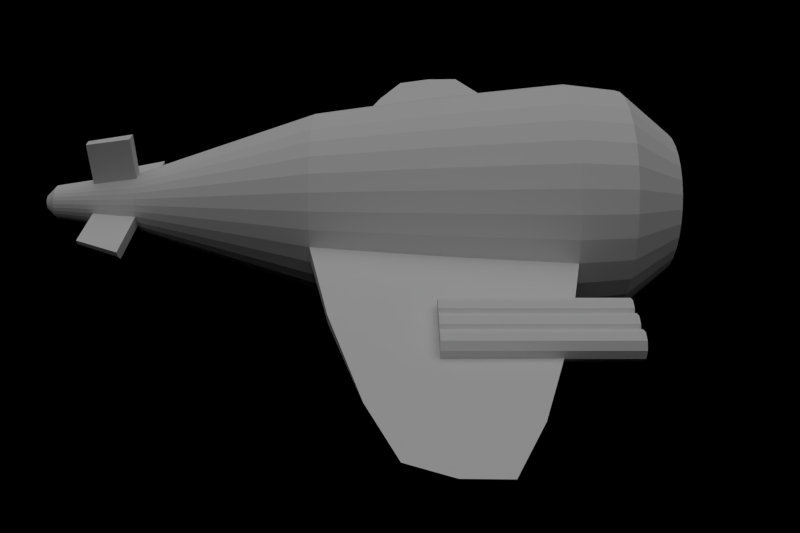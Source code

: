 # Source: omod_ca_w.blend  (saved by Blender 2.66.0; exported with 4.5.12 LTS)
import bpy
from mathutils import Matrix  # noqa: F401  (used for matrix-valued properties, if any)

bpy.ops.wm.read_factory_settings(use_empty=True)
scene = bpy.context.scene
scene.name = 'Scene'

# ---- collections
col_collection_1 = bpy.data.collections.new('Collection 1'); scene.collection.children.link(col_collection_1)

# ---- materials (node trees are filled in below, after node groups)
mat_material = bpy.data.materials.new('Material')
mat_material.alpha_threshold = 0.0
mat_material.use_transparent_shadow = False
mat_material.roughness = 0.5
mat_material.line_color = (0.0, 0.0, 0.0, 1.0)

# ---- material node trees

# ---- world
world_world = bpy.data.worlds.new('World'); scene.world = world_world
world_world.color = (0.0, 0.0, 0.0)
world_world.use_sun_shadow = False
world_world.sun_shadow_jitter_overblur = 0.0
world_world.cycles.sampling_method = 'MANUAL'
world_world.cycles.sample_map_resolution = 256

# ---- cameras
cam_camera_001 = bpy.data.cameras.new('Camera.001')
cam_camera_001.clip_end = 100.0
cam_camera_001.lens = 35.0
cam_camera_001.sensor_width = 32.0
cam_camera_001.sensor_height = 18.0
cam_camera_001.dof.focus_distance = 0.0
cam_camera_001.dof.aperture_fstop = 128.0

# ---- lights
light_hemi = bpy.data.lights.new('Hemi', 'SUN')
light_hemi.transmission_factor = 0.0
light_hemi.angle = 1.571
light_hemi.energy = 1.0
light_hemi.shadow_buffer_clip_start = 0.5
light_hemi.shadow_soft_size = 1.0
light_hemi.shadow_cascade_max_distance = 1000.0
light_hemi.cycles.use_multiple_importance_sampling = False

# ---- meshes
me_circle = bpy.data.meshes.new('Circle')
me_circle.from_pydata([(-2.03, 0.08155, -0.8031), (-2.03, 0.08155, 0.2569), (-1.981, 0.06544, -0.8031), (-1.981, 0.06544, 0.2569), (-1.95, 0.02325, -0.8031), (-1.95, 0.02325, 0.2569), (-1.95, -0.02889, -0.8031), (-1.95, -0.02889, 0.2569), (-1.981, -0.07108, -0.8031), (-1.981, -0.07108, 0.2569), (-2.03, -0.08719, -0.8031), (-2.03, -0.08719, 0.2569), (-2.08, -0.07108, -0.8031), (-2.08, -0.07108, 0.2569), (-2.111, -0.02889, -0.8031), (-2.111, -0.02889, 0.2569), (-2.111, 0.02325, -0.8031), (-2.111, 0.02325, 0.2569), (-2.08, 0.06544, -0.8031), (-2.08, 0.06544, 0.2569), (-2.03, 0.1054, -1.11), (-2.03, 0.1054, 0.2506), (-1.967, 0.08477, -1.11), (-1.967, 0.08477, 0.2506), (-1.928, 0.03064, -1.11), (-1.928, 0.03064, 0.2506), (-1.928, -0.03627, -1.11), (-1.928, -0.03627, 0.2506), (-1.967, -0.09041, -1.11), (-1.967, -0.09041, 0.2506), (-2.03, -0.1111, -1.11), (-2.03, -0.1111, 0.2506), (-2.094, -0.09041, -1.11), (-2.094, -0.09041, 0.2506), (-2.133, -0.03627, -1.11), (-2.133, -0.03627, 0.2506), (-2.133, 0.03064, -1.11), (-2.133, 0.03064, 0.2506), (-2.094, 0.08477, -1.11), (-2.094, 0.08477, 0.2506), (-1.843, 0.08155, -0.8031), (-1.843, 0.08155, 0.2569), (-1.794, 0.06544, -0.8031), (-1.794, 0.06544, 0.2569), (-1.763, 0.02325, -0.8031), (-1.763, 0.02325, 0.2569), (-1.763, -0.02889, -0.8031), (-1.763, -0.02889, 0.2569), (-1.794, -0.07108, -0.8031), (-1.794, -0.07108, 0.2569), (-1.843, -0.08719, -0.8031), (-1.843, -0.08719, 0.2569), (-1.893, -0.07108, -0.8031), (-1.893, -0.07108, 0.2569), (-1.923, -0.02889, -0.8031), (-1.923, -0.02889, 0.2569), (-1.923, 0.02325, -0.8031), (-1.923, 0.02325, 0.2569), (-1.893, 0.06544, -0.8031), (-1.893, 0.06544, 0.2569), (-1.843, 0.1054, -1.11), (-1.843, 0.1054, 0.2506), (-1.78, 0.08477, -1.11), (-1.78, 0.08477, 0.2506), (-1.74, 0.03064, -1.11), (-1.74, 0.03064, 0.2506), (-1.74, -0.03627, -1.11), (-1.74, -0.03627, 0.2506), (-1.78, -0.09041, -1.11), (-1.78, -0.09041, 0.2506), (-1.843, -0.1111, -1.11), (-1.843, -0.1111, 0.2506), (-1.907, -0.09041, -1.11), (-1.907, -0.09041, 0.2506), (-1.946, -0.03627, -1.11), (-1.946, -0.03627, 0.2506), (-1.946, 0.03064, -1.11), (-1.946, 0.03064, 0.2506), (-1.907, 0.08477, -1.11), (-1.907, 0.08477, 0.2506), (-1.656, 0.08155, -0.8031), (-1.656, 0.08155, 0.2569), (-1.606, 0.06544, -0.8031), (-1.606, 0.06544, 0.2569), (-1.576, 0.02325, -0.8031), (-1.576, 0.02325, 0.2569), (-1.576, -0.02889, -0.8031), (-1.576, -0.02889, 0.2569), (-1.606, -0.07108, -0.8031), (-1.606, -0.07108, 0.2569), (-1.656, -0.08719, -0.8031), (-1.656, -0.08719, 0.2569), (-1.706, -0.07108, -0.8031), (-1.706, -0.07108, 0.2569), (-1.736, -0.02889, -0.8031), (-1.736, -0.02889, 0.2569), (-1.736, 0.02325, -0.8031), (-1.736, 0.02325, 0.2569), (-1.706, 0.06544, -0.8031), (-1.706, 0.06544, 0.2569), (-1.656, 0.1054, -1.11), (-1.656, 0.1054, 0.2506), (-1.592, 0.08477, -1.11), (-1.592, 0.08477, 0.2506), (-1.553, 0.03064, -1.11), (-1.553, 0.03064, 0.2506), (-1.553, -0.03627, -1.11), (-1.553, -0.03627, 0.2506), (-1.592, -0.09041, -1.11), (-1.592, -0.09041, 0.2506), (-1.656, -0.1111, -1.11), (-1.656, -0.1111, 0.2506), (-1.72, -0.09041, -1.11), (-1.72, -0.09041, 0.2506), (-1.759, -0.03627, -1.11), (-1.759, -0.03627, 0.2506), (-1.759, 0.03064, -1.11), (-1.759, 0.03064, 0.2506), (-1.72, 0.08477, -1.11), (-1.72, 0.08477, 0.2506), (2.055, 0.08155, -0.8031), (2.055, 0.08155, 0.2569), (2.104, 0.06544, -0.8031), (2.104, 0.06544, 0.2569), (2.135, 0.02325, -0.8031), (2.135, 0.02325, 0.2569), (2.135, -0.02889, -0.8031), (2.135, -0.02889, 0.2569), (2.104, -0.07108, -0.8031), (2.104, -0.07108, 0.2569), (2.055, -0.08719, -0.8031), (2.055, -0.08719, 0.2569), (2.005, -0.07108, -0.8031), (2.005, -0.07108, 0.2569), (1.974, -0.02889, -0.8031), (1.974, -0.02889, 0.2569), (1.974, 0.02325, -0.8031), (1.974, 0.02325, 0.2569), (2.005, 0.06544, -0.8031), (2.005, 0.06544, 0.2569), (2.055, 0.1054, -1.11), (2.055, 0.1054, 0.2506), (2.118, 0.08477, -1.11), (2.118, 0.08477, 0.2506), (2.158, 0.03064, -1.11), (2.158, 0.03064, 0.2506), (2.158, -0.03627, -1.11), (2.158, -0.03627, 0.2506), (2.118, -0.09041, -1.11), (2.118, -0.09041, 0.2506), (2.055, -0.1111, -1.11), (2.055, -0.1111, 0.2506), (1.991, -0.09041, -1.11), (1.991, -0.09041, 0.2506), (1.952, -0.03627, -1.11), (1.952, -0.03627, 0.2506), (1.952, 0.03064, -1.11), (1.952, 0.03064, 0.2506), (1.991, 0.08477, -1.11), (1.991, 0.08477, 0.2506), (1.856, 0.08155, -0.8031), (1.856, 0.08155, 0.2569), (1.905, 0.06544, -0.8031), (1.905, 0.06544, 0.2569), (1.936, 0.02325, -0.8031), (1.936, 0.02325, 0.2569), (1.936, -0.02889, -0.8031), (1.936, -0.02889, 0.2569), (1.905, -0.07108, -0.8031), (1.905, -0.07108, 0.2569), (1.856, -0.08719, -0.8031), (1.856, -0.08719, 0.2569), (1.806, -0.07108, -0.8031), (1.806, -0.07108, 0.2569), (1.775, -0.02889, -0.8031), (1.775, -0.02889, 0.2569), (1.775, 0.02325, -0.8031), (1.775, 0.02325, 0.2569), (1.806, 0.06544, -0.8031), (1.806, 0.06544, 0.2569), (1.856, 0.1054, -1.11), (1.856, 0.1054, 0.2506), (1.919, 0.08477, -1.11), (1.919, 0.08477, 0.2506), (1.959, 0.03064, -1.11), (1.959, 0.03064, 0.2506), (1.959, -0.03627, -1.11), (1.959, -0.03627, 0.2506), (1.919, -0.09041, -1.11), (1.919, -0.09041, 0.2506), (1.856, -0.1111, -1.11), (1.856, -0.1111, 0.2506), (1.792, -0.09041, -1.11), (1.792, -0.09041, 0.2506), (1.753, -0.03627, -1.11), (1.753, -0.03627, 0.2506), (1.753, 0.03064, -1.11), (1.753, 0.03064, 0.2506), (1.792, 0.08477, -1.11), (1.792, 0.08477, 0.2506), (1.657, 0.08155, -0.8031), (1.657, 0.08155, 0.2569), (1.706, 0.06544, -0.8031), (1.706, 0.06544, 0.2569), (1.737, 0.02325, -0.8031), (1.737, 0.02325, 0.2569), (1.737, -0.02889, -0.8031), (1.737, -0.02889, 0.2569), (1.706, -0.07108, -0.8031), (1.706, -0.07108, 0.2569), (1.657, -0.08719, -0.8031), (1.657, -0.08719, 0.2569), (1.607, -0.07108, -0.8031), (1.607, -0.07108, 0.2569), (1.576, -0.02889, -0.8031), (1.576, -0.02889, 0.2569), (1.576, 0.02325, -0.8031), (1.576, 0.02325, 0.2569), (1.607, 0.06544, -0.8031), (1.607, 0.06544, 0.2569), (1.657, 0.1054, -1.11), (1.657, 0.1054, 0.2506), (1.72, 0.08477, -1.11), (1.72, 0.08477, 0.2506), (1.76, 0.03064, -1.11), (1.76, 0.03064, 0.2506), (1.76, -0.03627, -1.11), (1.76, -0.03627, 0.2506), (1.72, -0.09041, -1.11), (1.72, -0.09041, 0.2506), (1.657, -0.1111, -1.11), (1.657, -0.1111, 0.2506), (1.593, -0.09041, -1.11), (1.593, -0.09041, 0.2506), (1.554, -0.03627, -1.11), (1.554, -0.03627, 0.2506), (1.554, 0.03064, -1.11), (1.554, 0.03064, 0.2506), (1.593, 0.08477, -1.11), (1.593, 0.08477, 0.2506), (0.0, 1.0, 0.0), (-0.1951, 0.9808, 0.0), (-0.3827, 0.9239, 0.0), (-0.5556, 0.8315, 0.0), (-0.7071, 0.7071, 0.0), (-0.8315, 0.5556, 0.0), (-0.9239, 0.3827, 0.0), (-0.9808, 0.1951, 0.0), (-1.0, 7.55e-08, 0.0), (-0.9808, -0.1951, 0.0), (-0.9239, -0.3827, 0.0), (-0.8315, -0.5556, 0.0), (-0.7071, -0.7071, 0.0), (-0.5556, -0.8315, 0.0), (-0.3827, -0.9239, 0.0), (-0.1951, -0.9808, 0.0), (3.258e-07, -1.0, 0.0), (0.1951, -0.9808, 0.0), (0.3827, -0.9239, 0.0), (0.5556, -0.8315, 0.0), (0.7071, -0.7071, 0.0), (0.8315, -0.5556, 0.0), (0.9239, -0.3827, 0.0), (0.9808, -0.1951, 0.0), (1.0, 9.656e-07, 0.0), (0.9808, 0.1951, 0.0), (0.9239, 0.3827, 0.0), (0.8315, 0.5556, 0.0), (0.7071, 0.7071, 0.0), (0.5556, 0.8315, 0.0), (0.3827, 0.9239, 0.0), (0.1951, 0.9808, 0.0), (-5.982e-09, 0.9496, 0.4399), (-0.1853, 0.9314, 0.4399), (-0.3634, 0.8773, 0.4399), (-0.5276, 0.7896, 0.4399), (-0.6715, 0.6715, 0.4399), (-0.7896, 0.5276, 0.4399), (-0.8773, 0.3634, 0.4399), (-0.9314, 0.1853, 0.4399), (-0.9496, 5.428e-08, 0.4399), (-0.9314, -0.1853, 0.4399), (-0.8773, -0.3634, 0.4399), (-0.7896, -0.5276, 0.4399), (-0.6715, -0.6715, 0.4399), (-0.5276, -0.7896, 0.4399), (-0.3634, -0.8773, 0.4399), (-0.1853, -0.9314, 0.4399), (3.034e-07, -0.9496, 0.4399), (0.1853, -0.9314, 0.4399), (0.3634, -0.8773, 0.4399), (0.5276, -0.7896, 0.4399), (0.6715, -0.6715, 0.4399), (0.7896, -0.5276, 0.4399), (0.8773, -0.3634, 0.4399), (0.9314, -0.1853, 0.4399), (0.9496, 8.995e-07, 0.4399), (0.9314, 0.1853, 0.4399), (0.8773, 0.3634, 0.4399), (0.7896, 0.5276, 0.4399), (0.6715, 0.6715, 0.4399), (0.5276, 0.7896, 0.4399), (0.3634, 0.8773, 0.4399), (0.1853, 0.9314, 0.4399), (-7.024e-08, 0.5927, 0.8795), (-0.1156, 0.5813, 0.8795), (-0.2268, 0.5476, 0.8795), (-0.3293, 0.4928, 0.8795), (-0.4191, 0.4191, 0.8795), (-0.4928, 0.3293, 0.8795), (-0.5476, 0.2268, 0.8795), (-0.5813, 0.1156, 0.8795), (-0.5927, 9.297e-08, 0.8795), (-0.5813, -0.1156, 0.8795), (-0.5476, -0.2268, 0.8795), (-0.4928, -0.3293, 0.8795), (-0.4191, -0.4191, 0.8795), (-0.3293, -0.4928, 0.8795), (-0.2268, -0.5476, 0.8795), (-0.1156, -0.5813, 0.8795), (1.229e-07, -0.5927, 0.8795), (0.1156, -0.5813, 0.8795), (0.2268, -0.5476, 0.8795), (0.3293, -0.4928, 0.8795), (0.4191, -0.4191, 0.8795), (0.4928, -0.3293, 0.8795), (0.5476, -0.2268, 0.8795), (0.5813, -0.1156, 0.8795), (0.5927, 6.205e-07, 0.8795), (0.5813, 0.1156, 0.8795), (0.5476, 0.2268, 0.8795), (0.4928, 0.3293, 0.8795), (0.4191, 0.4191, 0.8795), (0.3293, 0.4928, 0.8795), (0.2268, 0.5476, 0.8795), (0.1156, 0.5813, 0.8795), (-1.295e-07, 0.1634, 0.9824), (-0.03188, 0.1603, 0.9824), (-0.06253, 0.151, 0.9824), (-0.09079, 0.1359, 0.9824), (-0.1155, 0.1155, 0.9824), (-0.1359, 0.09079, 0.9824), (-0.151, 0.06253, 0.9824), (-0.1603, 0.03188, 0.9824), (-0.1634, 1.698e-07, 0.9824), (-0.1603, -0.03188, 0.9824), (-0.151, -0.06253, 0.9824), (-0.1359, -0.09079, 0.9824), (-0.1155, -0.1155, 0.9824), (-0.09079, -0.1359, 0.9824), (-0.06253, -0.151, 0.9824), (-0.03188, -0.1603, 0.9824), (-7.624e-08, -0.1634, 0.9824), (0.03188, -0.1603, 0.9824), (0.06253, -0.151, 0.9824), (0.09079, -0.1359, 0.9824), (0.1155, -0.1155, 0.9824), (0.1359, -0.09079, 0.9824), (0.151, -0.06253, 0.9824), (0.1603, -0.03188, 0.9824), (0.1634, 3.152e-07, 0.9824), (0.1603, 0.03188, 0.9824), (0.151, 0.06253, 0.9824), (0.1359, 0.09079, 0.9824), (0.1155, 0.1155, 0.9824), (0.09079, 0.1359, 0.9824), (0.06253, 0.151, 0.9824), (0.03188, 0.1603, 0.9824), (-2.919e-08, 0.7542, -2.092), (-0.1471, 0.7397, -2.092), (-0.2886, 0.6968, -2.092), (-0.419, 0.6271, -2.092), (-0.5333, 0.5333, -2.092), (-0.6271, 0.419, -2.092), (-0.6968, 0.2886, -2.092), (-0.7397, 0.1471, -2.092), (-0.7542, 2.978e-07, -2.092), (-0.7397, -0.1471, -2.092), (-0.6968, -0.2886, -2.092), (-0.6271, -0.419, -2.092), (-0.5333, -0.5333, -2.092), (-0.419, -0.6271, -2.092), (-0.2886, -0.6968, -2.092), (-0.1471, -0.7397, -2.092), (2.166e-07, -0.7542, -2.092), (0.1471, -0.7397, -2.092), (0.2886, -0.6968, -2.092), (0.419, -0.6271, -2.092), (0.5333, -0.5333, -2.092), (0.6271, -0.419, -2.092), (0.6968, -0.2886, -2.092), (0.7397, -0.1471, -2.092), (0.7542, 9.691e-07, -2.092), (0.7397, 0.1471, -2.092), (0.6968, 0.2886, -2.092), (0.6271, 0.419, -2.092), (0.5333, 0.5333, -2.092), (0.419, 0.6271, -2.092), (0.2886, 0.6968, -2.092), (0.1471, 0.7397, -2.092), (-5.628e-08, 0.2575, -3.596), (-0.05023, 0.2525, -3.596), (-0.09852, 0.2379, -3.596), (-0.143, 0.2141, -3.596), (-0.1821, 0.1821, -3.596), (-0.2141, 0.143, -3.596), (-0.2379, 0.09853, -3.596), (-0.2525, 0.05023, -3.596), (-0.2575, 5.44e-07, -3.596), (-0.2525, -0.05023, -3.596), (-0.2379, -0.09852, -3.596), (-0.2141, -0.143, -3.596), (-0.1821, -0.182, -3.596), (-0.143, -0.2141, -3.596), (-0.09852, -0.2379, -3.596), (-0.05023, -0.2525, -3.596), (2.761e-08, -0.2575, -3.596), (0.05023, -0.2525, -3.596), (0.09852, -0.2379, -3.596), (0.143, -0.2141, -3.596), (0.1821, -0.182, -3.596), (0.2141, -0.143, -3.596), (0.2379, -0.09852, -3.596), (0.2525, -0.05023, -3.596), (0.2575, 7.732e-07, -3.596), (0.2525, 0.05023, -3.596), (0.2379, 0.09853, -3.596), (0.2141, 0.143, -3.596), (0.182, 0.1821, -3.596), (0.143, 0.2141, -3.596), (0.09852, 0.2379, -3.596), (0.05023, 0.2525, -3.596), (-6.125e-08, 0.148, -4.314), (-0.02888, 0.1452, -4.314), (-0.05665, 0.1368, -4.314), (-0.08225, 0.1231, -4.314), (-0.1047, 0.1047, -4.314), (-0.1231, 0.08225, -4.314), (-0.1368, 0.05665, -4.314), (-0.1452, 0.02888, -4.314), (-0.148, 6.29e-07, -4.314), (-0.1452, -0.02888, -4.314), (-0.1368, -0.05665, -4.314), (-0.1231, -0.08225, -4.314), (-0.1047, -0.1047, -4.314), (-0.08225, -0.1231, -4.314), (-0.05665, -0.1368, -4.314), (-0.02888, -0.1452, -4.314), (-1.301e-08, -0.148, -4.314), (0.02888, -0.1452, -4.314), (0.05665, -0.1368, -4.314), (0.08225, -0.1231, -4.314), (0.1047, -0.1047, -4.314), (0.1231, -0.08225, -4.314), (0.1368, -0.05665, -4.314), (0.1452, -0.02888, -4.314), (0.148, 7.608e-07, -4.314), (0.1452, 0.02888, -4.314), (0.1368, 0.05665, -4.314), (0.1231, 0.08225, -4.314), (0.1047, 0.1047, -4.314), (0.08225, 0.1231, -4.314), (0.05665, 0.1368, -4.314), (0.02888, 0.1452, -4.314), (-6.522e-08, 0.06647, -4.4), (-0.01297, 0.06519, -4.4), (-0.02544, 0.06141, -4.4), (-0.03693, 0.05527, -4.4), (-0.047, 0.047, -4.4), (-0.05527, 0.03693, -4.4), (-0.06141, 0.02544, -4.4), (-0.06519, 0.01297, -4.4), (-0.06647, 6.597e-07, -4.4), (-0.06519, -0.01297, -4.4), (-0.06141, -0.02544, -4.4), (-0.05527, -0.03693, -4.4), (-0.047, -0.047, -4.4), (-0.03693, -0.05527, -4.4), (-0.02544, -0.06141, -4.4), (-0.01297, -0.06519, -4.4), (-4.356e-08, -0.06647, -4.4), (0.01297, -0.06519, -4.4), (0.02544, -0.06141, -4.4), (0.03693, -0.05527, -4.4), (0.047, -0.047, -4.4), (0.05527, -0.03693, -4.4), (0.06141, -0.02544, -4.4), (0.06519, -0.01297, -4.4), (0.06647, 7.189e-07, -4.4), (0.06519, 0.01297, -4.4), (0.06141, 0.02544, -4.4), (0.05527, 0.03693, -4.4), (0.047, 0.047, -4.4), (0.03693, 0.05527, -4.4), (0.02544, 0.06141, -4.4), (0.01297, 0.06519, -4.4), (0.03909, -0.1965, -3.97), (0.07668, -0.1851, -3.97), (-0.1417, -0.1417, -3.97), (-0.1113, -0.1666, -3.97), (-0.1965, 0.03909, -3.97), (-0.2004, 5.884e-07, -3.97), (-0.07668, 0.1851, -3.97), (-0.1113, 0.1666, -3.97), (0.1417, 0.1417, -3.97), (0.1113, 0.1666, -3.97), (0.1965, -0.03909, -3.97), (0.2004, 7.667e-07, -3.97), (0.1113, -0.1666, -3.97), (-0.07668, -0.1851, -3.97), (-0.1965, -0.03909, -3.97), (-0.1417, 0.1417, -3.97), (0.07667, 0.1851, -3.97), (0.1965, 0.03909, -3.97), (0.1417, -0.1417, -3.97), (-0.03909, -0.1965, -3.97), (-0.1851, -0.07667, -3.97), (-0.1666, 0.1113, -3.97), (0.03909, 0.1965, -3.97), (0.1851, 0.07668, -3.97), (0.1666, -0.1113, -3.97), (6.413e-09, -0.2004, -3.97), (-0.1666, -0.1113, -3.97), (-0.1851, 0.07668, -3.97), (-5.887e-08, 0.2004, -3.97), (-0.03909, 0.1965, -3.97), (0.1666, 0.1113, -3.97), (0.1851, -0.07667, -3.97), (0.5998, -0.07667, -3.97), (-0.5998, -0.07667, -3.97), (-0.8182, -0.05023, -3.596), (-0.8342, 5.439e-07, -3.596), (-0.03909, 0.5562, -3.97), (-5.887e-08, 0.56, -3.97), (0.03909, 0.5562, -3.97), (0.05023, 0.6122, -3.596), (-0.05023, 0.6122, -3.596), (-5.628e-08, 0.6171, -3.596), (-0.6367, -0.03909, -3.97), (0.6492, 7.674e-07, -3.97), (0.6367, -0.03909, -3.97), (-0.6492, 5.886e-07, -3.97), (0.8342, 7.749e-07, -3.596), (0.8182, -0.05023, -3.596), (0.7707, -0.09852, -3.596), (-0.7707, -0.09852, -3.596), (-3.194, -0.05387, -0.7217), (-3.133, -0.1261, -0.7217), (3.133, -0.1261, -0.7217), (3.194, -0.05387, -0.7217), (-3.063, -0.05387, -1.37), (-3.004, -0.1084, -1.37), (3.004, -0.1084, -1.37), (3.063, -0.05387, -1.37), (2.688, -0.1321, -0.5004), (2.748, -0.04923, -0.5004), (2.57, -0.04923, -1.591), (2.514, -0.1117, -1.591), (-2.501, -0.1093, -1.604), (-2.669, -0.1277, -0.4877), (-2.548, -0.05262, -1.604), (-2.72, -0.05262, -0.4877), (1.879, -0.02207, -0.217), (1.659, -0.02207, -1.875), (1.621, -0.1312, -1.875), (1.838, -0.1668, -0.217), (-1.829, -0.1653, -0.2026), (-1.647, -0.02326, -1.889), (-1.614, -0.1304, -1.889), (-1.866, -0.02326, -0.2026), (-0.826, 0.3426, -1.046), (-0.8769, 0.1749, -1.046), (-0.1744, 0.8773, -1.046), (-0.3421, 0.8264, -1.046), (0.7433, 0.4971, -1.046), (0.6321, 0.6326, -1.046), (0.8259, -0.3417, -1.046), (0.8768, -0.174, -1.046), (0.1744, -0.8764, -1.046), (0.3421, -0.8255, -1.046), (-0.6322, -0.6317, -1.046), (-0.4967, -0.7429, -1.046), (-0.894, 0.0004502, -1.046), (-0.4967, 0.7438, -1.046), (0.4967, 0.7438, -1.046), (0.894, 0.000451, -1.046), (0.4967, -0.7429, -1.046), (-0.3421, -0.8255, -1.046), (-0.8769, -0.174, -1.046), (-0.6322, 0.6326, -1.046), (0.3421, 0.8264, -1.046), (0.8768, 0.1749, -1.046), (0.6321, -0.6317, -1.046), (-0.1744, -0.8764, -1.046), (-0.826, -0.3417, -1.046), (-0.7434, 0.4971, -1.046), (0.1744, 0.8773, -1.046), (0.8259, 0.3426, -1.046), (0.7433, -0.4962, -1.046), (-2.686e-05, -0.8936, -1.046), (-0.7434, -0.4962, -1.046), (-2.715e-05, 0.8945, -1.046), (3.128, -0.1191, -1.046), (-3.189, -0.05446, -1.046), (3.189, -0.05446, -1.046), (-3.128, -0.1191, -1.046), (2.711, -0.04972, -1.046), (2.651, -0.1238, -1.046), (-1.79, -0.02326, -1.046), (-1.755, -0.1503, -1.046), (-2.635, -0.1203, -1.046), (-2.685, -0.05318, -1.046), (1.803, -0.02205, -1.046), (1.763, -0.1515, -1.046)], [], [(0, 2, 3, 1), (2, 4, 5, 3), (4, 6, 7, 5), (6, 8, 9, 7), (8, 10, 11, 9), (10, 12, 13, 11), (12, 14, 15, 13), (14, 16, 17, 15), (18, 0, 1, 19), (16, 18, 19, 17), (0, 18, 16, 14, 12, 10, 8, 6, 4, 2), (20, 21, 23, 22), (22, 23, 25, 24), (24, 25, 27, 26), (26, 27, 29, 28), (28, 29, 31, 30), (30, 31, 33, 32), (32, 33, 35, 34), (34, 35, 37, 36), (38, 39, 21, 20), (36, 37, 39, 38), (20, 22, 24, 26, 28, 30, 32, 34, 36, 38), (21, 39, 19, 1), (37, 35, 15, 17), (33, 31, 11, 13), (29, 27, 7, 9), (25, 23, 3, 5), (23, 21, 1, 3), (39, 37, 17, 19), (35, 33, 13, 15), (31, 29, 9, 11), (27, 25, 5, 7), (40, 42, 43, 41), (42, 44, 45, 43), (44, 46, 47, 45), (46, 48, 49, 47), (48, 50, 51, 49), (50, 52, 53, 51), (52, 54, 55, 53), (54, 56, 57, 55), (58, 40, 41, 59), (56, 58, 59, 57), (40, 58, 56, 54, 52, 50, 48, 46, 44, 42), (60, 61, 63, 62), (62, 63, 65, 64), (64, 65, 67, 66), (66, 67, 69, 68), (68, 69, 71, 70), (70, 71, 73, 72), (72, 73, 75, 74), (74, 75, 77, 76), (78, 79, 61, 60), (76, 77, 79, 78), (60, 62, 64, 66, 68, 70, 72, 74, 76, 78), (61, 79, 59, 41), (77, 75, 55, 57), (73, 71, 51, 53), (69, 67, 47, 49), (65, 63, 43, 45), (63, 61, 41, 43), (79, 77, 57, 59), (75, 73, 53, 55), (71, 69, 49, 51), (67, 65, 45, 47), (80, 82, 83, 81), (82, 84, 85, 83), (84, 86, 87, 85), (86, 88, 89, 87), (88, 90, 91, 89), (90, 92, 93, 91), (92, 94, 95, 93), (94, 96, 97, 95), (98, 80, 81, 99), (96, 98, 99, 97), (80, 98, 96, 94, 92, 90, 88, 86, 84, 82), (100, 101, 103, 102), (102, 103, 105, 104), (104, 105, 107, 106), (106, 107, 109, 108), (108, 109, 111, 110), (110, 111, 113, 112), (112, 113, 115, 114), (114, 115, 117, 116), (118, 119, 101, 100), (116, 117, 119, 118), (100, 102, 104, 106, 108, 110, 112, 114, 116, 118), (101, 119, 99, 81), (117, 115, 95, 97), (113, 111, 91, 93), (109, 107, 87, 89), (105, 103, 83, 85), (103, 101, 81, 83), (119, 117, 97, 99), (115, 113, 93, 95), (111, 109, 89, 91), (107, 105, 85, 87), (120, 122, 123, 121), (122, 124, 125, 123), (124, 126, 127, 125), (126, 128, 129, 127), (128, 130, 131, 129), (130, 132, 133, 131), (132, 134, 135, 133), (134, 136, 137, 135), (138, 120, 121, 139), (136, 138, 139, 137), (120, 138, 136, 134, 132, 130, 128, 126, 124, 122), (140, 141, 143, 142), (142, 143, 145, 144), (144, 145, 147, 146), (146, 147, 149, 148), (148, 149, 151, 150), (150, 151, 153, 152), (152, 153, 155, 154), (154, 155, 157, 156), (158, 159, 141, 140), (156, 157, 159, 158), (140, 142, 144, 146, 148, 150, 152, 154, 156, 158), (141, 159, 139, 121), (157, 155, 135, 137), (153, 151, 131, 133), (149, 147, 127, 129), (145, 143, 123, 125), (143, 141, 121, 123), (159, 157, 137, 139), (155, 153, 133, 135), (151, 149, 129, 131), (147, 145, 125, 127), (160, 162, 163, 161), (162, 164, 165, 163), (164, 166, 167, 165), (166, 168, 169, 167), (168, 170, 171, 169), (170, 172, 173, 171), (172, 174, 175, 173), (174, 176, 177, 175), (178, 160, 161, 179), (176, 178, 179, 177), (160, 178, 176, 174, 172, 170, 168, 166, 164, 162), (180, 181, 183, 182), (182, 183, 185, 184), (184, 185, 187, 186), (186, 187, 189, 188), (188, 189, 191, 190), (190, 191, 193, 192), (192, 193, 195, 194), (194, 195, 197, 196), (198, 199, 181, 180), (196, 197, 199, 198), (180, 182, 184, 186, 188, 190, 192, 194, 196, 198), (181, 199, 179, 161), (197, 195, 175, 177), (193, 191, 171, 173), (189, 187, 167, 169), (185, 183, 163, 165), (183, 181, 161, 163), (199, 197, 177, 179), (195, 193, 173, 175), (191, 189, 169, 171), (187, 185, 165, 167), (200, 202, 203, 201), (202, 204, 205, 203), (204, 206, 207, 205), (206, 208, 209, 207), (208, 210, 211, 209), (210, 212, 213, 211), (212, 214, 215, 213), (214, 216, 217, 215), (218, 200, 201, 219), (216, 218, 219, 217), (200, 218, 216, 214, 212, 210, 208, 206, 204, 202), (220, 221, 223, 222), (222, 223, 225, 224), (224, 225, 227, 226), (226, 227, 229, 228), (228, 229, 231, 230), (230, 231, 233, 232), (232, 233, 235, 234), (234, 235, 237, 236), (238, 239, 221, 220), (236, 237, 239, 238), (220, 222, 224, 226, 228, 230, 232, 234, 236, 238), (221, 239, 219, 201), (237, 235, 215, 217), (233, 231, 211, 213), (229, 227, 207, 209), (225, 223, 203, 205), (223, 221, 201, 203), (239, 237, 217, 219), (235, 233, 213, 215), (231, 229, 209, 211), (227, 225, 205, 207), (303, 302, 270, 271), (298, 297, 265, 266), (293, 292, 260, 261), (288, 287, 255, 256), (283, 282, 250, 251), (278, 277, 245, 246), (273, 272, 240, 241), (303, 271, 240, 272), (299, 298, 266, 267), (294, 293, 261, 262), (289, 288, 256, 257), (284, 283, 251, 252), (279, 278, 246, 247), (274, 273, 241, 242), (300, 299, 267, 268), (295, 294, 262, 263), (290, 289, 257, 258), (285, 284, 252, 253), (280, 279, 247, 248), (275, 274, 242, 243), (301, 300, 268, 269), (296, 295, 263, 264), (291, 290, 258, 259), (286, 285, 253, 254), (281, 280, 248, 249), (276, 275, 243, 244), (302, 301, 269, 270), (297, 296, 264, 265), (292, 291, 259, 260), (287, 286, 254, 255), (282, 281, 249, 250), (277, 276, 244, 245), (334, 333, 301, 302), (329, 328, 296, 297), (324, 323, 291, 292), (319, 318, 286, 287), (314, 313, 281, 282), (309, 308, 276, 277), (335, 334, 302, 303), (330, 329, 297, 298), (325, 324, 292, 293), (320, 319, 287, 288), (315, 314, 282, 283), (310, 309, 277, 278), (305, 304, 272, 273), (335, 303, 272, 304), (331, 330, 298, 299), (326, 325, 293, 294), (321, 320, 288, 289), (316, 315, 283, 284), (311, 310, 278, 279), (306, 305, 273, 274), (332, 331, 299, 300), (327, 326, 294, 295), (322, 321, 289, 290), (317, 316, 284, 285), (312, 311, 279, 280), (307, 306, 274, 275), (333, 332, 300, 301), (328, 327, 295, 296), (323, 322, 290, 291), (318, 317, 285, 286), (313, 312, 280, 281), (308, 307, 275, 276), (355, 354, 322, 323), (350, 349, 317, 318), (345, 344, 312, 313), (340, 339, 307, 308), (366, 365, 333, 334), (361, 360, 328, 329), (356, 355, 323, 324), (351, 350, 318, 319), (346, 345, 313, 314), (341, 340, 308, 309), (367, 366, 334, 335), (362, 361, 329, 330), (357, 356, 324, 325), (352, 351, 319, 320), (347, 346, 314, 315), (342, 341, 309, 310), (337, 336, 304, 305), (367, 335, 304, 336), (363, 362, 330, 331), (358, 357, 325, 326), (353, 352, 320, 321), (348, 347, 315, 316), (343, 342, 310, 311), (338, 337, 305, 306), (364, 363, 331, 332), (359, 358, 326, 327), (354, 353, 321, 322), (349, 348, 316, 317), (344, 343, 311, 312), (339, 338, 306, 307), (365, 364, 332, 333), (360, 359, 327, 328), (337, 338, 339, 340, 341, 342, 343, 344, 345, 346, 347, 348, 349, 350, 351, 352, 353, 354, 355, 356, 357, 358, 359, 360, 361, 362, 363, 364, 365, 366, 367, 336), (571, 570, 374, 375), (573, 572, 369, 370), (575, 574, 395, 396), (577, 576, 390, 391), (579, 578, 385, 386), (581, 580, 380, 381), (582, 571, 375, 376), (583, 573, 370, 371), (584, 575, 396, 397), (555, 554, 548, 549), (586, 579, 386, 387), (587, 581, 381, 382), (608, 569, 248, 582), (589, 583, 371, 372), (590, 584, 397, 398), (591, 585, 392, 393), (592, 586, 387, 388), (593, 587, 382, 383), (594, 588, 377, 378), (595, 589, 372, 373), (596, 590, 398, 399), (597, 591, 393, 394), (598, 592, 388, 389), (599, 593, 383, 384), (600, 594, 378, 379), (570, 595, 373, 374), (572, 601, 368, 369), (596, 399, 368, 601), (574, 597, 394, 395), (576, 598, 389, 390), (578, 599, 384, 385), (580, 600, 379, 380), (383, 382, 414, 415), (378, 377, 409, 410), (373, 372, 404, 405), (399, 398, 430, 431), (394, 393, 425, 426), (389, 388, 420, 421), (384, 383, 415, 416), (379, 378, 410, 411), (374, 373, 405, 406), (369, 368, 400, 401), (399, 431, 400, 368), (395, 394, 426, 427), (390, 389, 421, 422), (385, 384, 416, 417), (380, 379, 411, 412), (375, 374, 406, 407), (370, 369, 401, 402), (396, 395, 427, 428), (391, 390, 422, 423), (386, 385, 417, 418), (381, 380, 412, 413), (376, 375, 407, 408), (371, 370, 402, 403), (397, 396, 428, 429), (392, 391, 423, 424), (387, 386, 418, 419), (382, 381, 413, 414), (377, 376, 408, 409), (372, 371, 403, 404), (398, 397, 429, 430), (393, 392, 424, 425), (388, 387, 419, 420), (497, 496, 449, 450), (499, 498, 444, 445), (501, 500, 439, 440), (503, 502, 434, 435), (505, 504, 460, 461), (507, 506, 455, 456), (508, 497, 450, 451), (509, 499, 445, 446), (510, 501, 440, 441), (511, 503, 435, 436), (512, 505, 461, 462), (513, 507, 456, 457), (514, 508, 451, 452), (515, 509, 446, 447), (516, 510, 441, 442), (517, 511, 436, 437), (518, 512, 462, 463), (519, 513, 457, 458), (520, 514, 452, 453), (521, 515, 447, 448), (522, 516, 442, 443), (523, 517, 437, 438), (525, 524, 432, 433), (518, 463, 432, 524), (526, 519, 458, 459), (527, 520, 453, 454), (496, 521, 448, 449), (498, 522, 443, 444), (500, 523, 438, 439), (502, 525, 433, 434), (504, 526, 459, 460), (506, 527, 454, 455), (453, 452, 484, 485), (448, 447, 479, 480), (443, 442, 474, 475), (438, 437, 469, 470), (433, 432, 464, 465), (463, 495, 464, 432), (459, 458, 490, 491), (454, 453, 485, 486), (449, 448, 480, 481), (444, 443, 475, 476), (439, 438, 470, 471), (434, 433, 465, 466), (460, 459, 491, 492), (455, 454, 486, 487), (450, 449, 481, 482), (445, 444, 476, 477), (440, 439, 471, 472), (435, 434, 466, 467), (461, 460, 492, 493), (456, 455, 487, 488), (451, 450, 482, 483), (446, 445, 477, 478), (441, 440, 472, 473), (436, 435, 467, 468), (462, 461, 493, 494), (457, 456, 488, 489), (452, 451, 483, 484), (447, 446, 478, 479), (442, 441, 473, 474), (437, 436, 468, 469), (463, 462, 494, 495), (458, 457, 489, 490), (466, 465, 464, 495, 494, 493, 492, 491, 490, 489, 488, 487, 486, 485, 484, 483, 482, 481, 480, 479, 478, 477, 476, 475, 474, 473, 472, 471, 470, 469, 468, 467), (418, 417, 496, 497), (413, 412, 498, 499), (408, 407, 500, 501), (403, 402, 502, 503), (429, 428, 504, 505), (510, 516, 529, 538), (419, 418, 497, 508), (414, 413, 499, 509), (423, 422, 544, 543), (404, 403, 503, 511), (430, 429, 505, 512), (425, 424, 507, 513), (420, 419, 508, 514), (415, 414, 509, 515), (410, 409, 530, 545), (405, 404, 511, 517), (431, 430, 512, 518), (426, 425, 513, 519), (421, 420, 514, 520), (416, 415, 515, 521), (411, 410, 516, 522), (406, 405, 517, 523), (401, 400, 537, 536), (431, 535, 537, 400), (427, 426, 519, 526), (422, 421, 520, 527), (417, 416, 521, 496), (412, 411, 522, 498), (407, 406, 523, 500), (402, 401, 525, 502), (428, 427, 526, 504), (541, 531, 408, 501), (545, 530, 538, 529), (543, 544, 528, 540), (524, 533, 534, 518), (409, 408, 531, 530), (524, 525, 532, 533), (506, 507, 539, 540), (501, 510, 538, 541), (535, 534, 533, 537), (536, 537, 533, 532), (528, 544, 422, 527), (530, 531, 541, 538), (507, 424, 542, 539), (542, 543, 540, 539), (527, 506, 540, 528), (518, 534, 535, 431), (525, 401, 536, 532), (424, 423, 543, 542), (516, 410, 545, 529), (604, 602, 552, 553), (605, 603, 550, 551), (606, 555, 549, 604), (563, 564, 391, 392), (610, 559, 547, 605), (559, 561, 546, 547), (613, 565, 263, 577), (568, 567, 376, 377), (562, 565, 554, 555), (612, 562, 555, 606), (553, 552, 557, 556), (602, 548, 554, 607), (249, 248, 569, 566), (566, 569, 561, 559), (609, 566, 559, 610), (264, 263, 565, 562), (603, 546, 561, 611), (585, 264, 562, 612), (551, 550, 560, 558), (558, 560, 567, 568), (556, 557, 564, 563), (607, 554, 565, 613), (588, 249, 566, 609), (611, 561, 569, 608), (247, 246, 570, 571), (242, 241, 572, 573), (268, 267, 574, 575), (263, 262, 576, 577), (258, 257, 578, 579), (253, 252, 580, 581), (248, 247, 571, 582), (243, 242, 573, 583), (269, 268, 575, 584), (259, 258, 579, 586), (254, 253, 581, 587), (567, 608, 582, 376), (244, 243, 583, 589), (270, 269, 584, 590), (265, 264, 585, 591), (260, 259, 586, 592), (255, 254, 587, 593), (250, 249, 588, 594), (245, 244, 589, 595), (271, 270, 590, 596), (266, 265, 591, 597), (261, 260, 592, 598), (256, 255, 593, 599), (251, 250, 594, 600), (246, 245, 595, 570), (241, 240, 601, 572), (271, 596, 601, 240), (267, 266, 597, 574), (262, 261, 598, 576), (257, 256, 599, 578), (252, 251, 600, 580), (549, 548, 602, 604), (547, 546, 603, 605), (556, 606, 604, 553), (558, 610, 605, 551), (564, 613, 577, 391), (563, 612, 606, 556), (552, 602, 607, 557), (568, 609, 610, 558), (550, 603, 611, 560), (392, 585, 612, 563), (557, 607, 613, 564), (377, 588, 609, 568), (560, 611, 608, 567)])
me_circle.materials.append(mat_material)
me_circle.use_remesh_preserve_volume = False
me_circle.use_remesh_preserve_attributes = False
me_circle.use_mirror_vertex_groups = False
me_circle.update()

# ---- objects
ob_hemi = bpy.data.objects.new('Hemi', light_hemi)
ob_camera = bpy.data.objects.new('Camera', cam_camera_001)
ob_circle = bpy.data.objects.new('Circle', me_circle)

# ---- transforms, parenting, visibility, modifiers, constraints
ob_hemi.location = (0.0, 0.0, 11.71)
ob_hemi.lineart.crease_threshold = 0.0
ob_camera.location = (-6.7, 1.377, 3.546)
ob_camera.rotation_euler = (1.011, -4.066e-09, 4.712)
ob_camera.lineart.crease_threshold = 0.0
ob_circle.location = (0.0, 0.0, 0.0)
ob_circle.rotation_euler = (1.571, -0.0, 0.0)
ob_circle.lineart.crease_threshold = 0.0

# ---- collection membership
col_collection_1.objects.link(ob_hemi)
col_collection_1.objects.link(ob_camera)
col_collection_1.objects.link(ob_circle)

# ---- scene / render settings (as saved in the file)
scene.camera = ob_camera
scene.frame_start = 1; scene.frame_end = 250; scene.frame_set(0)
scene.render.engine = 'BLENDER_EEVEE_NEXT'
scene.render.image_settings.color_mode = 'RGB'
scene.render.image_settings.compression = 90
scene.render.resolution_x = 600
scene.render.resolution_y = 400
scene.render.resolution_percentage = 35
scene.render.dither_intensity = 0.0
scene.render.film_transparent = True
scene.render.bake_margin = 2
scene.render.bake_bias = 0.0
scene.cycles.use_denoising = False
scene.cycles.samples = 10
scene.cycles.sampling_pattern = 'TABULATED_SOBOL'
scene.cycles.light_sampling_threshold = 0.0
scene.cycles.use_adaptive_sampling = False
scene.cycles.use_light_tree = False
scene.cycles.blur_glossy = 0.0
scene.cycles.volume_bounces = 1
scene.cycles.pixel_filter_type = 'GAUSSIAN'
scene.cycles.sample_clamp_indirect = 0.0
scene.view_settings.view_transform = 'Standard'
bpy.context.view_layer.update()
